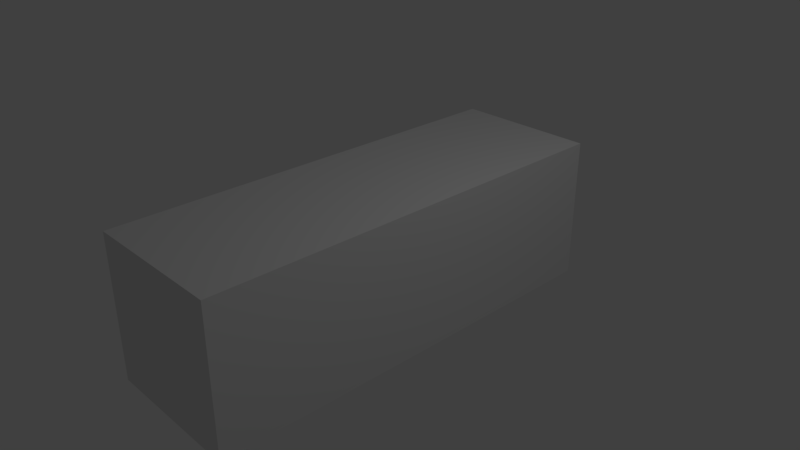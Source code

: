 # Source: maze_floor_3x1.blend  (saved by Blender 2.79.0; exported with 4.5.12 LTS)
import bpy
from mathutils import Matrix  # noqa: F401  (used for matrix-valued properties, if any)

bpy.ops.wm.read_factory_settings(use_empty=True)
scene = bpy.context.scene
scene.name = 'Scene'

# ---- collections
col_collection_1 = bpy.data.collections.new('Collection 1'); scene.collection.children.link(col_collection_1)

# ---- materials (node trees are filled in below, after node groups)
mat_material = bpy.data.materials.new('Material')
mat_material.alpha_threshold = 0.0
mat_material.use_transparent_shadow = False
mat_material.roughness = 0.5
mat_material.line_color = (0.0, 0.0, 0.0, 1.0)

# ---- material node trees

# ---- world
world_world = bpy.data.worlds.new('World'); scene.world = world_world
world_world.color = (0.05088, 0.05088, 0.05088)
world_world.use_sun_shadow = False
world_world.sun_shadow_jitter_overblur = 0.0
world_world.cycles.sampling_method = 'MANUAL'

# ---- cameras
cam_camera = bpy.data.cameras.new('Camera')
cam_camera.clip_end = 100.0
cam_camera.lens = 35.0
cam_camera.sensor_width = 32.0
cam_camera.sensor_height = 18.0
cam_camera.ortho_scale = 7.314
cam_camera.dof.focus_distance = 0.0
cam_camera.dof.aperture_fstop = 128.0

# ---- lights
light_lamp = bpy.data.lights.new('Lamp', 'POINT')
light_lamp.transmission_factor = 0.0
light_lamp.cutoff_distance = 30.0
light_lamp.energy = 100.0
light_lamp.shadow_buffer_clip_start = 1.001
light_lamp.shadow_soft_size = 0.1
light_lamp.shadow_maximum_resolution = 0.006
light_lamp.use_absolute_resolution = True

# ---- meshes
me_cube = bpy.data.meshes.new('Cube')
me_cube.from_pydata([(-1.0, 3.0, -1.0), (1.0, 3.0, -1.0), (1.0, -3.0, -1.0), (-1.0, -3.0, -1.0), (-1.0, 3.0, 1.0), (1.0, 3.0, 1.0), (1.0, -3.0, 1.0), (-1.0, -3.0, 1.0)], [], [(0, 1, 2, 3), (4, 7, 6, 5), (0, 4, 5, 1), (1, 5, 6, 2), (2, 6, 7, 3), (4, 0, 3, 7)])
me_cube.materials.append(mat_material)
me_cube.use_remesh_preserve_volume = False
me_cube.use_remesh_preserve_attributes = False
me_cube.use_mirror_vertex_groups = False
me_cube.update()

# ---- objects
ob_cube = bpy.data.objects.new('Cube', me_cube)
ob_lamp = bpy.data.objects.new('Lamp', light_lamp)
ob_camera = bpy.data.objects.new('Camera', cam_camera)

# ---- transforms, parenting, visibility, modifiers, constraints
ob_cube.location = (0.0, 0.0, 0.0)
ob_cube.lock_rotations_4d = False
ob_cube.empty_display_type = 'ARROWS'
ob_cube.lineart.crease_threshold = 0.0
ob_lamp.location = (4.076, 1.005, 5.904)
ob_lamp.rotation_euler = (0.6503, 0.05522, 1.866)
ob_lamp.lock_rotations_4d = False
ob_lamp.empty_display_type = 'ARROWS'
ob_lamp.color = (0.0, 0.0, 0.0, 0.0)
ob_lamp.lineart.crease_threshold = 0.0
ob_camera.location = (7.481, -6.508, 5.344)
ob_camera.rotation_euler = (1.109, 0.0, 0.8149)
ob_camera.lock_rotations_4d = False
ob_camera.empty_display_type = 'ARROWS'
ob_camera.color = (0.0, 0.0, 0.0, 0.0)
ob_camera.display_type = 'WIRE'
ob_camera.lineart.crease_threshold = 0.0

# ---- collection membership
col_collection_1.objects.link(ob_cube)
col_collection_1.objects.link(ob_lamp)
col_collection_1.objects.link(ob_camera)

# ---- scene / render settings (as saved in the file)
scene.camera = ob_camera
scene.frame_start = 1; scene.frame_end = 250; scene.frame_set(1)
scene.render.engine = 'BLENDER_EEVEE_NEXT'
scene.render.resolution_percentage = 50
scene.render.dither_intensity = 0.0
scene.cycles.use_denoising = False
scene.cycles.samples = 128
scene.cycles.sampling_pattern = 'TABULATED_SOBOL'
scene.cycles.use_adaptive_sampling = False
scene.cycles.use_light_tree = False
scene.cycles.blur_glossy = 0.0
scene.cycles.sample_clamp_indirect = 0.0
scene.view_settings.view_transform = 'Standard'
bpy.context.view_layer.update()
